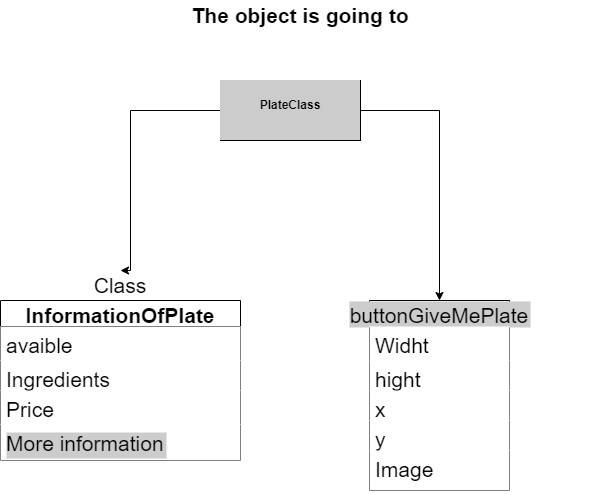

The diagram above was exported from draw.io. Its source (the exported page's mxGraphModel, read from the mxfile embedded in the PNG):
<mxGraphModel dx="794" dy="558" grid="1" gridSize="10" guides="1" tooltips="1" connect="1" arrows="1" fold="1" page="1" pageScale="1" pageWidth="827" pageHeight="1169" math="0" shadow="0">
  <root>
    <mxCell id="0" />
    <mxCell id="1" parent="0" />
    <mxCell id="_MmVwWAmwKut9l3cmiHz-1" value="&lt;b&gt;&lt;font style=&quot;font-size: 21px; background-color: rgb(255, 255, 255);&quot;&gt;The object is going to&lt;/font&gt;&lt;/b&gt;" style="text;html=1;strokeColor=none;fillColor=none;align=center;verticalAlign=middle;whiteSpace=wrap;rounded=0;" vertex="1" parent="1">
      <mxGeometry x="120" y="20" width="580" height="30" as="geometry" />
    </mxCell>
    <mxCell id="_MmVwWAmwKut9l3cmiHz-9" value="InformationOfPlate" style="swimlane;fontStyle=1;childLayout=stackLayout;horizontal=1;startSize=26;fillColor=default;horizontalStack=0;resizeParent=1;resizeParentMax=0;resizeLast=0;collapsible=1;marginBottom=0;fontSize=21;" vertex="1" parent="1">
      <mxGeometry x="110" y="320" width="240" height="160" as="geometry">
        <mxRectangle x="110" y="320" width="230" height="40" as="alternateBounds" />
      </mxGeometry>
    </mxCell>
    <mxCell id="_MmVwWAmwKut9l3cmiHz-10" value="avaible" style="text;strokeColor=none;fillColor=default;align=left;verticalAlign=top;spacingLeft=4;spacingRight=4;overflow=hidden;rotatable=0;points=[[0,0.5],[1,0.5]];portConstraint=eastwest;fontSize=21;" vertex="1" parent="_MmVwWAmwKut9l3cmiHz-9">
      <mxGeometry y="26" width="240" height="34" as="geometry" />
    </mxCell>
    <mxCell id="_MmVwWAmwKut9l3cmiHz-11" value="Ingredients" style="text;strokeColor=none;fillColor=default;align=left;verticalAlign=top;spacingLeft=4;spacingRight=4;overflow=hidden;rotatable=0;points=[[0,0.5],[1,0.5]];portConstraint=eastwest;fontSize=21;" vertex="1" parent="_MmVwWAmwKut9l3cmiHz-9">
      <mxGeometry y="60" width="240" height="30" as="geometry" />
    </mxCell>
    <mxCell id="_MmVwWAmwKut9l3cmiHz-12" value="Price " style="text;strokeColor=none;fillColor=default;align=left;verticalAlign=top;spacingLeft=4;spacingRight=4;overflow=hidden;rotatable=0;points=[[0,0.5],[1,0.5]];portConstraint=eastwest;fontSize=21;" vertex="1" parent="_MmVwWAmwKut9l3cmiHz-9">
      <mxGeometry y="90" width="240" height="34" as="geometry" />
    </mxCell>
    <mxCell id="_MmVwWAmwKut9l3cmiHz-13" value="More information" style="text;strokeColor=none;fillColor=default;align=left;verticalAlign=top;spacingLeft=4;spacingRight=4;overflow=hidden;rotatable=0;points=[[0,0.5],[1,0.5]];portConstraint=eastwest;fontSize=21;labelBackgroundColor=#CCCCCC;" vertex="1" parent="_MmVwWAmwKut9l3cmiHz-9">
      <mxGeometry y="124" width="240" height="36" as="geometry" />
    </mxCell>
    <mxCell id="_MmVwWAmwKut9l3cmiHz-14" value="Class" style="text;html=1;strokeColor=none;fillColor=none;align=center;verticalAlign=middle;whiteSpace=wrap;rounded=0;fontSize=21;" vertex="1" parent="1">
      <mxGeometry x="200" y="290" width="60" height="30" as="geometry" />
    </mxCell>
    <mxCell id="_MmVwWAmwKut9l3cmiHz-16" style="edgeStyle=orthogonalEdgeStyle;rounded=0;orthogonalLoop=1;jettySize=auto;html=1;entryX=0.5;entryY=0;entryDx=0;entryDy=0;fontSize=21;" edge="1" parent="1" source="_MmVwWAmwKut9l3cmiHz-15" target="_MmVwWAmwKut9l3cmiHz-14">
      <mxGeometry relative="1" as="geometry">
        <Array as="points">
          <mxPoint x="240" y="130" />
          <mxPoint x="240" y="290" />
        </Array>
      </mxGeometry>
    </mxCell>
    <mxCell id="_MmVwWAmwKut9l3cmiHz-21" style="edgeStyle=orthogonalEdgeStyle;rounded=0;orthogonalLoop=1;jettySize=auto;html=1;exitX=1;exitY=0.5;exitDx=0;exitDy=0;entryX=0.5;entryY=0;entryDx=0;entryDy=0;fontSize=21;" edge="1" parent="1" source="_MmVwWAmwKut9l3cmiHz-15" target="_MmVwWAmwKut9l3cmiHz-17">
      <mxGeometry relative="1" as="geometry" />
    </mxCell>
    <mxCell id="_MmVwWAmwKut9l3cmiHz-15" value="&lt;p style=&quot;margin:0px;margin-top:4px;text-align:center;&quot;&gt;&lt;br&gt;&lt;b&gt;PlateClass&lt;/b&gt;&lt;/p&gt;" style="verticalAlign=top;align=left;overflow=fill;fontSize=12;fontFamily=Helvetica;html=1;labelBackgroundColor=#CCCCCC;" vertex="1" parent="1">
      <mxGeometry x="330" y="100" width="140" height="60" as="geometry" />
    </mxCell>
    <mxCell id="_MmVwWAmwKut9l3cmiHz-17" value="buttonGiveMePlate" style="swimlane;fontStyle=0;childLayout=stackLayout;horizontal=1;startSize=26;fillColor=default;horizontalStack=0;resizeParent=1;resizeParentMax=0;resizeLast=0;collapsible=1;marginBottom=0;labelBackgroundColor=#CCCCCC;fontSize=21;" vertex="1" parent="1">
      <mxGeometry x="479" y="320" width="140" height="190" as="geometry" />
    </mxCell>
    <mxCell id="_MmVwWAmwKut9l3cmiHz-18" value="Widht" style="text;strokeColor=none;fillColor=default;align=left;verticalAlign=top;spacingLeft=4;spacingRight=4;overflow=hidden;rotatable=0;points=[[0,0.5],[1,0.5]];portConstraint=eastwest;fontSize=21;" vertex="1" parent="_MmVwWAmwKut9l3cmiHz-17">
      <mxGeometry y="26" width="140" height="34" as="geometry" />
    </mxCell>
    <mxCell id="_MmVwWAmwKut9l3cmiHz-19" value="hight" style="text;strokeColor=none;fillColor=default;align=left;verticalAlign=top;spacingLeft=4;spacingRight=4;overflow=hidden;rotatable=0;points=[[0,0.5],[1,0.5]];portConstraint=eastwest;fontSize=21;" vertex="1" parent="_MmVwWAmwKut9l3cmiHz-17">
      <mxGeometry y="60" width="140" height="30" as="geometry" />
    </mxCell>
    <mxCell id="_MmVwWAmwKut9l3cmiHz-20" value="x" style="text;strokeColor=none;fillColor=default;align=left;verticalAlign=top;spacingLeft=4;spacingRight=4;overflow=hidden;rotatable=0;points=[[0,0.5],[1,0.5]];portConstraint=eastwest;fontSize=21;" vertex="1" parent="_MmVwWAmwKut9l3cmiHz-17">
      <mxGeometry y="90" width="140" height="30" as="geometry" />
    </mxCell>
    <mxCell id="_MmVwWAmwKut9l3cmiHz-22" value="y" style="text;strokeColor=none;fillColor=default;align=left;verticalAlign=top;spacingLeft=4;spacingRight=4;overflow=hidden;rotatable=0;points=[[0,0.5],[1,0.5]];portConstraint=eastwest;fontSize=21;" vertex="1" parent="_MmVwWAmwKut9l3cmiHz-17">
      <mxGeometry y="120" width="140" height="30" as="geometry" />
    </mxCell>
    <mxCell id="_MmVwWAmwKut9l3cmiHz-24" value="Image" style="text;strokeColor=none;fillColor=default;align=left;verticalAlign=top;spacingLeft=4;spacingRight=4;overflow=hidden;rotatable=0;points=[[0,0.5],[1,0.5]];portConstraint=eastwest;fontSize=21;" vertex="1" parent="_MmVwWAmwKut9l3cmiHz-17">
      <mxGeometry y="150" width="140" height="40" as="geometry" />
    </mxCell>
  </root>
</mxGraphModel>